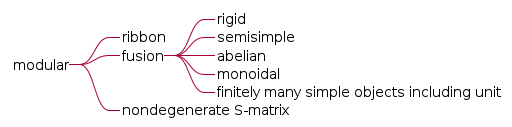

The diagram above was rendered by PlantUML. Its source (embedded in the PNG):
@startmindmap modularmap
skinparam backgroundColor transparent
*_ modular
**_ ribbon
**_ fusion
***_ rigid
***_ semisimple
***_ abelian
***_ monoidal
***_ finitely many simple objects including unit
**_ nondegenerate S-matrix
@endmindmap